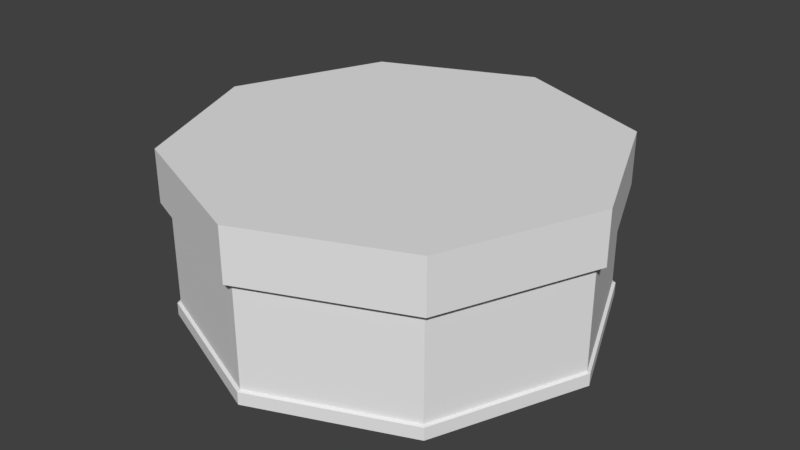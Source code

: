 # Source: round_btin_box.blend  (saved by Blender 2.78.0; exported with 4.5.12 LTS)
import bpy
from mathutils import Matrix  # noqa: F401  (used for matrix-valued properties, if any)

bpy.ops.wm.read_factory_settings(use_empty=True)
scene = bpy.context.scene
scene.name = 'Scene'

# ---- collections
col_collection_1 = bpy.data.collections.new('Collection 1'); scene.collection.children.link(col_collection_1)

# ---- world
world_world = bpy.data.worlds.new('World'); scene.world = world_world
world_world.color = (0.05088, 0.05088, 0.05088)
world_world.use_sun_shadow = False
world_world.sun_shadow_jitter_overblur = 0.0
world_world.cycles.sampling_method = 'MANUAL'

# ---- meshes
me_circle = bpy.data.meshes.new('Circle')
me_circle.from_pydata([(0.0, 0.2474, 0.1346), (-0.1749, 0.1749, 0.1346), (-0.2474, -1.081e-08, 0.1346), (-0.1749, -0.1749, 0.1346), (2.163e-08, -0.2474, 0.1346), (0.1749, -0.1749, 0.1346), (0.2474, 2.95e-09, 0.1346), (0.1749, 0.1749, 0.1346), (-6.376e-11, 0.258, 0.1392), (-0.1824, 0.1824, 0.1392), (-0.258, -1.136e-08, 0.1392), (-0.1824, -0.1824, 0.1392), (2.249e-08, -0.258, 0.1392), (0.1824, -0.1824, 0.1392), (0.258, 2.998e-09, 0.1392), (0.1824, 0.1824, 0.1392), (-6.376e-11, 0.258, 0.2021), (-0.1824, 0.1824, 0.2021), (-0.258, -1.136e-08, 0.2021), (-0.1824, -0.1824, 0.2021), (2.249e-08, -0.258, 0.2021), (0.1824, -0.1824, 0.2021), (0.258, 2.998e-09, 0.2021), (0.1824, 0.1824, 0.2021), (0.2474, 2.95e-09, 0.0149), (0.1749, -0.1749, 0.0149), (2.163e-08, -0.2474, 0.0149), (-0.1749, -0.1749, 0.0149), (-0.2474, -1.081e-08, 0.0149), (-0.1749, 0.1749, 0.0149), (0.1749, 0.1749, 0.0149), (0.0, 0.2474, 0.0149), (-8.69e-11, 0.2513, -0.001401), (-0.1777, 0.1777, -0.001401), (-0.2513, -1.101e-08, -0.001401), (-0.1777, -0.1777, -0.001401), (2.188e-08, -0.2513, -0.001401), (0.1777, -0.1777, -0.001401), (0.2513, 2.968e-09, -0.001401), (0.1777, 0.1777, -0.001401), (0.2513, 2.968e-09, 0.01373), (0.1777, -0.1777, 0.01373), (2.188e-08, -0.2513, 0.01373), (-0.1777, -0.1777, 0.01373), (-0.2513, -1.101e-08, 0.01373), (-0.1777, 0.1777, 0.01373), (0.1777, 0.1777, 0.01373), (-8.69e-11, 0.2513, 0.01373)], [], [(6, 7, 15, 14), (25, 24, 6, 5), (27, 26, 4, 3), (29, 28, 2, 1), (24, 30, 7, 6), (26, 25, 5, 4), (28, 27, 3, 2), (31, 29, 1, 0), (30, 31, 0, 7), (11, 12, 20, 19), (4, 5, 13, 12), (2, 3, 11, 10), (0, 1, 9, 8), (7, 0, 8, 15), (5, 6, 14, 13), (3, 4, 12, 11), (1, 2, 10, 9), (17, 18, 19, 20, 21, 22, 23, 16), (9, 10, 18, 17), (14, 15, 23, 22), (12, 13, 21, 20), (10, 11, 19, 18), (8, 9, 17, 16), (15, 8, 16, 23), (13, 14, 22, 21), (31, 30, 46, 47), (27, 28, 44, 43), (30, 24, 40, 46), (26, 27, 43, 42), (29, 31, 47, 45), (25, 26, 42, 41), (28, 29, 45, 44), (24, 25, 41, 40), (33, 32, 39, 38, 37, 36, 35, 34), (39, 32, 47, 46), (32, 33, 45, 47), (34, 35, 43, 44), (36, 37, 41, 42), (38, 39, 46, 40), (33, 34, 44, 45), (35, 36, 42, 43), (37, 38, 40, 41)])
me_circle.use_remesh_preserve_volume = False
me_circle.use_remesh_preserve_attributes = False
me_circle.use_mirror_vertex_groups = False
me_circle.update()

# ---- objects
ob_circle = bpy.data.objects.new('Circle', me_circle)

# ---- transforms, parenting, visibility, modifiers, constraints
ob_circle.location = (0.0, 0.0, 0.0)
ob_circle.lineart.crease_threshold = 0.0

# ---- collection membership
col_collection_1.objects.link(ob_circle)

# ---- scene / render settings (as saved in the file)
scene.frame_start = 1; scene.frame_end = 250; scene.frame_set(1)
scene.render.engine = 'BLENDER_EEVEE_NEXT'
scene.render.resolution_percentage = 50
scene.render.dither_intensity = 0.0
scene.cycles.use_denoising = False
scene.cycles.samples = 128
scene.cycles.sampling_pattern = 'TABULATED_SOBOL'
scene.cycles.light_sampling_threshold = 0.0
scene.cycles.use_adaptive_sampling = False
scene.cycles.use_light_tree = False
scene.cycles.blur_glossy = 0.0
scene.cycles.sample_clamp_indirect = 0.0
scene.view_settings.view_transform = 'Standard'
bpy.context.view_layer.update()

# ---- added for rendering (the .blend has no active camera and no usable light): camera, sun
cam_auto = bpy.data.cameras.new('AutoCamera')
cam_auto.lens = 50.0
cam_auto.sensor_width = 36.0
cam_auto.clip_end = 1000.0
ob_auto_camera = bpy.data.objects.new('AutoCamera', cam_auto)
scene.collection.objects.link(ob_auto_camera)
ob_auto_camera.location = (0.70093, -0.841116, 0.661088)
ob_auto_camera.rotation_euler = (1.09748, -7.21219e-08, 0.694738)
scene.camera = ob_auto_camera
light_auto_sun = bpy.data.lights.new('AutoSun', 'SUN')
light_auto_sun.energy = 3.0
light_auto_sun.angle = 0.0523599
ob_auto_sun = bpy.data.objects.new('AutoSun', light_auto_sun)
scene.collection.objects.link(ob_auto_sun)
ob_auto_sun.rotation_euler = (0.872665, 0.174533, 0.523599)
bpy.context.view_layer.update()
